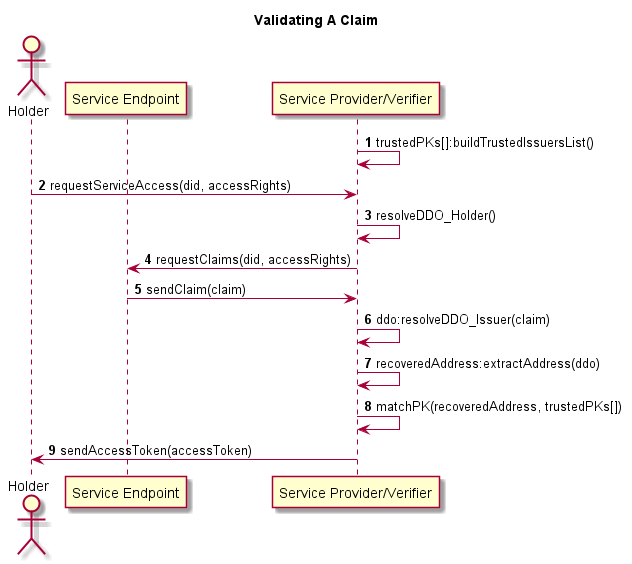

The diagram above was rendered by PlantUML. Its source (embedded in the PNG):
@startuml
title Validating A Claim
autonumber
actor Holder
participant "Service Endpoint" as SE
participant "Service Provider/Verifier" as SP
SP -> SP: trustedPKs[]:buildTrustedIssuersList()
Holder -> SP: requestServiceAccess(did, accessRights)
SP -> SP: resolveDDO_Holder()
SE <- SP: requestClaims(did, accessRights)
SE -> SP: sendClaim(claim)
SP -> SP: ddo:resolveDDO_Issuer(claim)
SP -> SP: recoveredAddress:extractAddress(ddo)
SP -> SP: matchPK(recoveredAddress, trustedPKs[])
SP -> Holder : sendAccessToken(accessToken)
@enduml